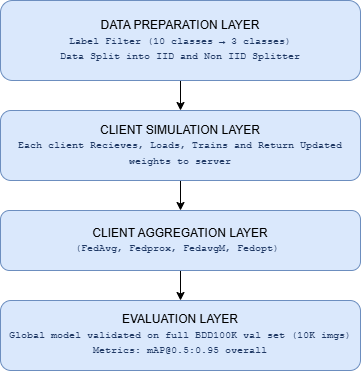

The diagram above was exported from draw.io. Its source (the exported page's mxGraphModel, read from the mxfile embedded in the PNG):
<mxGraphModel dx="1916" dy="2036" grid="1" gridSize="10" guides="1" tooltips="1" connect="1" arrows="1" fold="1" page="1" pageScale="1" pageWidth="850" pageHeight="1100" math="0" shadow="0">
  <root>
    <mxCell id="0" />
    <mxCell id="1" parent="0" />
    <mxCell id="i6FgZZ2sepTFiclJS2Vo-3" edge="1" parent="1" source="i6FgZZ2sepTFiclJS2Vo-1" style="edgeStyle=orthogonalEdgeStyle;rounded=0;orthogonalLoop=1;jettySize=auto;html=1;" target="i6FgZZ2sepTFiclJS2Vo-2" value="">
      <mxGeometry relative="1" as="geometry" />
    </mxCell>
    <mxCell id="i6FgZZ2sepTFiclJS2Vo-1" parent="1" style="rounded=1;whiteSpace=wrap;html=1;fillColor=#dae8fc;strokeColor=#6c8ebf;" value="DATA PREPARATION LAYER&lt;div&gt;&lt;font style=&quot;font-size: 10px;&quot;&gt;&lt;span id=&quot;docs-internal-guid-8128d425-7fff-8220-c691-ca35679f3eb7&quot; style=&quot;&quot;&gt;&lt;span style=&quot;font-family: &amp;quot;Courier New&amp;quot;, monospace; color: rgb(31, 56, 100); background-color: transparent; font-variant-numeric: normal; font-variant-east-asian: normal; font-variant-alternates: normal; font-variant-position: normal; font-variant-emoji: normal; vertical-align: baseline; white-space-collapse: preserve;&quot;&gt;&lt;font style=&quot;&quot;&gt;Label Filter &lt;/font&gt;&lt;/span&gt;&lt;/span&gt;&lt;span style=&quot;background-color: transparent; color: light-dark(rgb(31, 56, 100), rgb(171, 192, 230)); font-family: &amp;quot;Courier New&amp;quot;, monospace; white-space-collapse: preserve;&quot;&gt;(10 classes → 3 classes)&lt;/span&gt;&lt;/font&gt;&lt;/div&gt;&lt;div&gt;&lt;font color=&quot;#1f3864&quot; face=&quot;Courier New, monospace&quot;&gt;&lt;span style=&quot;font-size: 10px; white-space-collapse: preserve;&quot;&gt;Data Split into IID and Non IID Splitter&lt;/span&gt;&lt;/font&gt;&lt;/div&gt;" vertex="1">
      <mxGeometry height="80" width="360" x="240" y="-660" as="geometry" />
    </mxCell>
    <mxCell id="i6FgZZ2sepTFiclJS2Vo-6" edge="1" parent="1" source="i6FgZZ2sepTFiclJS2Vo-2" style="edgeStyle=orthogonalEdgeStyle;rounded=0;orthogonalLoop=1;jettySize=auto;html=1;" target="i6FgZZ2sepTFiclJS2Vo-5" value="">
      <mxGeometry relative="1" as="geometry" />
    </mxCell>
    <mxCell id="i6FgZZ2sepTFiclJS2Vo-2" parent="1" style="whiteSpace=wrap;html=1;fillColor=#dae8fc;strokeColor=#6c8ebf;rounded=1;" value="CLIENT SIMULATION LAYER&lt;div&gt;&lt;span id=&quot;docs-internal-guid-f1de896a-7fff-9791-2bac-c454e77dfc60&quot;&gt;&lt;span style=&quot;font-family: &amp;quot;Courier New&amp;quot;, monospace; color: rgb(31, 56, 100); background-color: transparent; font-variant-numeric: normal; font-variant-east-asian: normal; font-variant-alternates: normal; font-variant-position: normal; font-variant-emoji: normal; vertical-align: baseline; white-space-collapse: preserve;&quot;&gt;&lt;font style=&quot;font-size: 10px;&quot;&gt;Each client Recieves, Loads, Trains and Return Updated weights to server&lt;/font&gt;&lt;/span&gt;&lt;/span&gt;&lt;/div&gt;" vertex="1">
      <mxGeometry height="70" width="360" x="240" y="-550" as="geometry" />
    </mxCell>
    <mxCell id="i6FgZZ2sepTFiclJS2Vo-8" edge="1" parent="1" source="i6FgZZ2sepTFiclJS2Vo-5" style="edgeStyle=orthogonalEdgeStyle;rounded=0;orthogonalLoop=1;jettySize=auto;html=1;" target="i6FgZZ2sepTFiclJS2Vo-7" value="">
      <mxGeometry relative="1" as="geometry" />
    </mxCell>
    <mxCell id="i6FgZZ2sepTFiclJS2Vo-5" parent="1" style="whiteSpace=wrap;html=1;fillColor=#dae8fc;strokeColor=#6c8ebf;rounded=1;" value="CLIENT AGGREGATION LAYER&lt;div&gt;&lt;span id=&quot;docs-internal-guid-bec986c8-7fff-f569-1245-dd32191958c5&quot;&gt;&lt;span style=&quot;font-family: &amp;quot;Courier New&amp;quot;, monospace; color: rgb(31, 56, 100); background-color: transparent; font-variant-numeric: normal; font-variant-east-asian: normal; font-variant-alternates: normal; font-variant-position: normal; font-variant-emoji: normal; vertical-align: baseline; white-space-collapse: preserve;&quot;&gt;&lt;font style=&quot;font-size: 10px;&quot;&gt;(FedAvg, Fedprox, FedavgM, Fedopt) &lt;/font&gt;&lt;/span&gt;&lt;/span&gt;&lt;/div&gt;" vertex="1">
      <mxGeometry height="60" width="360" x="240" y="-450" as="geometry" />
    </mxCell>
    <mxCell id="i6FgZZ2sepTFiclJS2Vo-7" parent="1" style="whiteSpace=wrap;html=1;fillColor=#dae8fc;strokeColor=#6c8ebf;rounded=1;" value="&lt;div&gt;&lt;br&gt;&lt;/div&gt;&lt;div&gt;&lt;br&gt;&lt;/div&gt;EVALUATION LAYER&lt;div&gt;&lt;span style=&quot;font-size: 10px; background-color: transparent; white-space-collapse: preserve; font-family: &amp;quot;Courier New&amp;quot;, monospace; color: rgb(31, 56, 100); font-variant-numeric: normal; font-variant-east-asian: normal; font-variant-alternates: normal; font-variant-position: normal; font-variant-emoji: normal; vertical-align: baseline;&quot;&gt;Global model validated on full BDD100K val set (10K imgs) &lt;/span&gt;&lt;span style=&quot;font-size: 10px; background-color: transparent; white-space-collapse: preserve; color: rgb(31, 56, 100); font-family: &amp;quot;Courier New&amp;quot;, monospace;&quot;&gt;Metrics: mAP@0.5:0.95 overall&lt;/span&gt;&lt;div&gt;&lt;span id=&quot;docs-internal-guid-d9443480-7fff-a859-0c4d-4945f20dfb74&quot;&gt;&lt;div&gt;&lt;span style=&quot;font-size: 8.5pt; font-family: &amp;quot;Courier New&amp;quot;, monospace; color: rgb(31, 56, 100); background-color: transparent; font-variant-numeric: normal; font-variant-east-asian: normal; font-variant-alternates: normal; font-variant-position: normal; font-variant-emoji: normal; vertical-align: baseline; white-space-collapse: preserve;&quot;&gt;&lt;br&gt;&lt;/span&gt;&lt;/div&gt;&lt;div&gt;&lt;span style=&quot;font-size: 8.5pt; font-family: &amp;quot;Courier New&amp;quot;, monospace; color: rgb(31, 56, 100); background-color: transparent; font-variant-numeric: normal; font-variant-east-asian: normal; font-variant-alternates: normal; font-variant-position: normal; font-variant-emoji: normal; vertical-align: baseline; white-space-collapse: preserve;&quot;&gt;&lt;br&gt;&lt;/span&gt;&lt;/div&gt;&lt;/span&gt;&lt;/div&gt;&lt;/div&gt;" vertex="1">
      <mxGeometry height="70" width="360" x="240" y="-360" as="geometry" />
    </mxCell>
  </root>
</mxGraphModel>